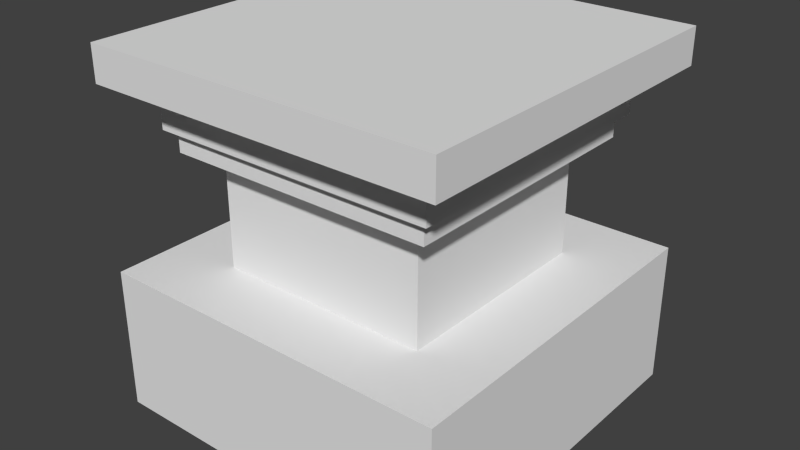 # Source: RedstonePumpGenerator.blend  (saved by Blender 2.74.0; exported with 4.5.12 LTS)
import bpy
from mathutils import Matrix  # noqa: F401  (used for matrix-valued properties, if any)

bpy.ops.wm.read_factory_settings(use_empty=True)
scene = bpy.context.scene
scene.name = 'Scene'

# ---- collections
col_collection_1 = bpy.data.collections.new('Collection 1'); scene.collection.children.link(col_collection_1)

# ---- materials (node trees are filled in below, after node groups)
mat_redstone = bpy.data.materials.new('Redstone')
mat_redstone.alpha_threshold = 0.0
mat_redstone.use_transparent_shadow = False
mat_redstone.roughness = 0.5
mat_redstone.line_color = (0.0, 0.0, 0.0, 1.0)
mat_dark_metal = bpy.data.materials.new('Dark-Metal')
mat_dark_metal.alpha_threshold = 0.0
mat_dark_metal.use_transparent_shadow = False
mat_dark_metal.roughness = 0.5
mat_floorplate = bpy.data.materials.new('FloorPlate')
mat_floorplate.alpha_threshold = 0.0
mat_floorplate.use_transparent_shadow = False
mat_floorplate.roughness = 0.5
mat_light_metal = bpy.data.materials.new('Light-Metal')
mat_light_metal.alpha_threshold = 0.0
mat_light_metal.use_transparent_shadow = False
mat_light_metal.roughness = 0.5
mat_gold = bpy.data.materials.new('Gold')
mat_gold.alpha_threshold = 0.0
mat_gold.use_transparent_shadow = False
mat_gold.roughness = 0.5

# ---- material node trees

# ---- world
world_world = bpy.data.worlds.new('World'); scene.world = world_world
world_world.color = (0.05088, 0.05088, 0.05088)
world_world.use_sun_shadow = False
world_world.sun_shadow_jitter_overblur = 0.0
world_world.cycles.sampling_method = 'MANUAL'
world_world.cycles.sample_map_resolution = 256

# ---- meshes
me_cube_004 = bpy.data.meshes.new('Cube.004')
me_cube_004.from_pydata([(-1.0, -1.0, -1.0), (-1.0, -1.0, 1.0), (-1.0, 1.0, -1.0), (-1.0, 1.0, 1.0), (1.0, -1.0, -1.0), (1.0, -1.0, 1.0), (1.0, 1.0, -1.0), (1.0, 1.0, 1.0)], [], [(1, 3, 2, 0), (3, 7, 6, 2), (7, 5, 4, 6), (5, 1, 0, 4), (0, 2, 6, 4), (5, 7, 3, 1)])
me_cube_004.materials.append(mat_redstone)
me_cube_004.use_remesh_preserve_volume = False
me_cube_004.use_remesh_preserve_attributes = False
me_cube_004.use_mirror_vertex_groups = False
me_cube_004.update()
me_cube_003 = bpy.data.meshes.new('Cube.003')
me_cube_003.from_pydata([(-1.0, -1.0, -1.0), (-1.0, -1.0, 1.0), (-1.0, 1.0, -1.0), (-1.0, 1.0, 1.0), (1.0, -1.0, -1.0), (1.0, -1.0, 1.0), (1.0, 1.0, -1.0), (1.0, 1.0, 1.0)], [], [(1, 3, 2, 0), (3, 7, 6, 2), (7, 5, 4, 6), (5, 1, 0, 4), (0, 2, 6, 4), (5, 7, 3, 1)])
me_cube_003.materials.append(mat_dark_metal)
me_cube_003.use_remesh_preserve_volume = False
me_cube_003.use_remesh_preserve_attributes = False
me_cube_003.use_mirror_vertex_groups = False
me_cube_003.update()
me_cube_001 = bpy.data.meshes.new('Cube.001')
me_cube_001.from_pydata([(-0.5, -0.5, -0.05), (-0.5, -0.5, 0.05), (-0.5, 0.5, -0.05), (-0.5, 0.5, 0.05), (0.5, -0.5, -0.05), (0.5, -0.5, 0.05), (0.5, 0.5, -0.05), (0.5, 0.5, 0.05)], [], [(1, 3, 2, 0), (3, 7, 6, 2), (7, 5, 4, 6), (5, 1, 0, 4), (0, 2, 6, 4), (5, 7, 3, 1)])
_uv = me_cube_001.uv_layers.new(name='UVMap')
_uv.uv.foreach_set('vector', [0.5002, 0.151, 0.9998, 0.151, 0.9998, 0.201, 0.5002, 0.201, 0.5002, 0.1008, 0.9998, 0.1008, 0.9998, 0.1507, 0.5002, 0.1507, 0.9998, 0.05013, 0.5002, 0.05013, 0.5002, 0.0001634, 0.9998, 0.0001631, 0.9998, 0.1004, 0.5002, 0.1004, 0.5002, 0.05046, 0.9998, 0.05046, 0.0001632, 0.9998, 0.0001631, 0.5002, 0.4998, 0.5002, 0.4998, 0.9998, 0.4998, 0.0001631, 0.4998, 0.4998, 0.0001631, 0.4998, 0.0001631, 0.0001631])
me_cube_001.materials.append(mat_floorplate)
me_cube_001.use_remesh_preserve_volume = False
me_cube_001.use_remesh_preserve_attributes = False
me_cube_001.use_mirror_vertex_groups = False
me_cube_001.update()
me_cube_002 = bpy.data.meshes.new('Cube.002')
me_cube_002.from_pydata([(-1.0, -1.0, -1.0), (-1.0, -1.0, 1.0), (-1.0, 1.0, -1.0), (-1.0, 1.0, 1.0), (1.0, -1.0, -1.0), (1.0, -1.0, 1.0), (1.0, 1.0, -1.0), (1.0, 1.0, 1.0)], [], [(1, 3, 2, 0), (3, 7, 6, 2), (7, 5, 4, 6), (5, 1, 0, 4), (0, 2, 6, 4), (5, 7, 3, 1)])
me_cube_002.materials.append(mat_light_metal)
me_cube_002.use_remesh_preserve_volume = False
me_cube_002.use_remesh_preserve_attributes = False
me_cube_002.use_mirror_vertex_groups = False
me_cube_002.update()
me_cube_008 = bpy.data.meshes.new('Cube.008')
me_cube_008.from_pydata([(-1.0, -1.0, -1.0), (-1.0, -1.0, 1.0), (-1.0, 1.0, -1.0), (-1.0, 1.0, 1.0), (1.0, -1.0, -1.0), (1.0, -1.0, 1.0), (1.0, 1.0, -1.0), (1.0, 1.0, 1.0)], [], [(1, 3, 2, 0), (3, 7, 6, 2), (7, 5, 4, 6), (5, 1, 0, 4), (0, 2, 6, 4), (5, 7, 3, 1)])
me_cube_008.materials.append(mat_gold)
me_cube_008.use_remesh_preserve_volume = False
me_cube_008.use_remesh_preserve_attributes = False
me_cube_008.use_mirror_vertex_groups = False
me_cube_008.update()
me_cube_010 = bpy.data.meshes.new('Cube.010')
me_cube_010.from_pydata([(-1.0, -1.0, -1.0), (-1.0, -1.0, 1.0), (-1.0, 1.0, -1.0), (-1.0, 1.0, 1.0), (1.0, -1.0, -1.0), (1.0, -1.0, 1.0), (1.0, 1.0, -1.0), (1.0, 1.0, 1.0)], [], [(1, 3, 2, 0), (3, 7, 6, 2), (7, 5, 4, 6), (5, 1, 0, 4), (0, 2, 6, 4), (5, 7, 3, 1)])
me_cube_010.materials.append(mat_light_metal)
me_cube_010.use_remesh_preserve_volume = False
me_cube_010.use_remesh_preserve_attributes = False
me_cube_010.use_mirror_vertex_groups = False
me_cube_010.update()

# ---- objects
ob_cube = bpy.data.objects.new('Cube', me_cube_004)
ob_generatorbase = bpy.data.objects.new('GeneratorBase', me_cube_003)
ob_connectorplate = bpy.data.objects.new('ConnectorPlate', me_cube_001)
ob_generator_layer1 = bpy.data.objects.new('Generator_Layer1', me_cube_002)
ob_generator_layer2 = bpy.data.objects.new('Generator_Layer2', me_cube_008)
ob_generator_layer3 = bpy.data.objects.new('Generator_Layer3', me_cube_010)

# ---- transforms, parenting, visibility, modifiers, constraints
ob_cube.location = (0.5, -0.5, 0.56)
ob_cube.scale = (0.3, 0.3, 0.16)
ob_cube.lineart.crease_threshold = 0.0
ob_generatorbase.location = (0.5, -0.5, 0.2)
ob_generatorbase.scale = (0.5, 0.5, 0.2)
ob_generatorbase.lineart.crease_threshold = 0.0
ob_connectorplate.location = (0.5, -0.5, 0.95)
ob_connectorplate.lineart.crease_threshold = 0.0
ob_generator_layer1.location = (0.5, -0.5, 0.75)
ob_generator_layer1.scale = (0.375, 0.375, 0.03)
ob_generator_layer1.lineart.crease_threshold = 0.0
ob_generator_layer2.location = (0.5, -0.5, 0.81)
ob_generator_layer2.scale = (0.4, 0.4, 0.03)
ob_generator_layer2.lineart.crease_threshold = 0.0
ob_generator_layer3.location = (0.5, -0.5, 0.87)
ob_generator_layer3.scale = (0.375, 0.375, 0.03)
ob_generator_layer3.lineart.crease_threshold = 0.0

# ---- collection membership
col_collection_1.objects.link(ob_cube)
col_collection_1.objects.link(ob_generatorbase)
col_collection_1.objects.link(ob_connectorplate)
col_collection_1.objects.link(ob_generator_layer1)
col_collection_1.objects.link(ob_generator_layer2)
col_collection_1.objects.link(ob_generator_layer3)

# ---- scene / render settings (as saved in the file)
scene.frame_start = 1; scene.frame_end = 250; scene.frame_set(1)
scene.render.engine = 'BLENDER_EEVEE_NEXT'
scene.render.resolution_percentage = 50
scene.render.dither_intensity = 0.0
scene.cycles.use_denoising = False
scene.cycles.samples = 10
scene.cycles.sampling_pattern = 'TABULATED_SOBOL'
scene.cycles.light_sampling_threshold = 0.0
scene.cycles.use_adaptive_sampling = False
scene.cycles.use_light_tree = False
scene.cycles.blur_glossy = 0.0
scene.cycles.pixel_filter_type = 'GAUSSIAN'
scene.cycles.sample_clamp_indirect = 0.0
scene.view_settings.view_transform = 'Standard'
bpy.context.view_layer.update()

# ---- added for rendering (the .blend has no active camera and no usable light): camera, sun
cam_auto = bpy.data.cameras.new('AutoCamera')
cam_auto.lens = 50.0
cam_auto.sensor_width = 36.0
cam_auto.clip_end = 1000.0
ob_auto_camera = bpy.data.objects.new('AutoCamera', cam_auto)
scene.collection.objects.link(ob_auto_camera)
ob_auto_camera.location = (2.10254, -2.42304, 1.78203)
ob_auto_camera.rotation_euler = (1.09748, -7.21219e-08, 0.694738)
scene.camera = ob_auto_camera
light_auto_sun = bpy.data.lights.new('AutoSun', 'SUN')
light_auto_sun.energy = 3.0
light_auto_sun.angle = 0.0523599
ob_auto_sun = bpy.data.objects.new('AutoSun', light_auto_sun)
scene.collection.objects.link(ob_auto_sun)
ob_auto_sun.rotation_euler = (0.872665, 0.174533, 0.523599)
bpy.context.view_layer.update()
